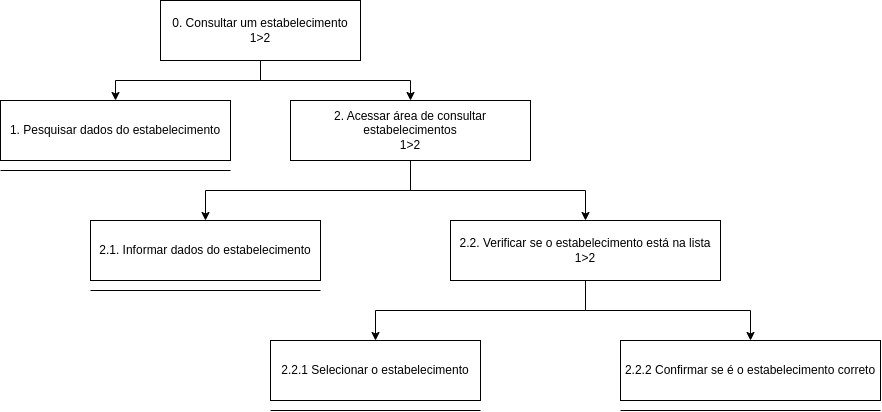

The diagram above was exported from draw.io. Its source (the exported page's mxGraphModel, read from the mxfile embedded in the PNG):
<mxGraphModel dx="818" dy="491" grid="1" gridSize="10" guides="1" tooltips="1" connect="1" arrows="1" fold="1" page="1" pageScale="1" pageWidth="827" pageHeight="1169" math="0" shadow="0">
  <root>
    <mxCell id="0" />
    <mxCell id="1" parent="0" />
    <mxCell id="ye-xTrAHdoUOmP3WIOfJ-5" style="edgeStyle=orthogonalEdgeStyle;rounded=0;orthogonalLoop=1;jettySize=auto;html=1;exitX=0.5;exitY=1;exitDx=0;exitDy=0;entryX=0.5;entryY=0;entryDx=0;entryDy=0;" parent="1" source="ye-xTrAHdoUOmP3WIOfJ-1" target="ye-xTrAHdoUOmP3WIOfJ-2" edge="1">
      <mxGeometry relative="1" as="geometry" />
    </mxCell>
    <mxCell id="ye-xTrAHdoUOmP3WIOfJ-8" style="edgeStyle=orthogonalEdgeStyle;rounded=0;orthogonalLoop=1;jettySize=auto;html=1;exitX=0.5;exitY=1;exitDx=0;exitDy=0;entryX=0.5;entryY=0;entryDx=0;entryDy=0;" parent="1" source="ye-xTrAHdoUOmP3WIOfJ-1" target="ye-xTrAHdoUOmP3WIOfJ-6" edge="1">
      <mxGeometry relative="1" as="geometry" />
    </mxCell>
    <mxCell id="ye-xTrAHdoUOmP3WIOfJ-1" value="0. Consultar um estabelecimento&lt;br&gt;1&amp;gt;2" style="rounded=0;whiteSpace=wrap;html=1;" parent="1" vertex="1">
      <mxGeometry x="300" y="50" width="200" height="60" as="geometry" />
    </mxCell>
    <mxCell id="ye-xTrAHdoUOmP3WIOfJ-2" value="1. Pesquisar dados do estabelecimento" style="rounded=0;whiteSpace=wrap;html=1;" parent="1" vertex="1">
      <mxGeometry x="140" y="150" width="230" height="60" as="geometry" />
    </mxCell>
    <mxCell id="ye-xTrAHdoUOmP3WIOfJ-4" value="" style="endArrow=none;html=1;rounded=0;" parent="1" edge="1">
      <mxGeometry width="50" height="50" relative="1" as="geometry">
        <mxPoint x="140" y="220" as="sourcePoint" />
        <mxPoint x="370" y="220" as="targetPoint" />
      </mxGeometry>
    </mxCell>
    <mxCell id="ye-xTrAHdoUOmP3WIOfJ-11" style="edgeStyle=orthogonalEdgeStyle;rounded=0;orthogonalLoop=1;jettySize=auto;html=1;exitX=0.5;exitY=1;exitDx=0;exitDy=0;entryX=0.5;entryY=0;entryDx=0;entryDy=0;" parent="1" source="ye-xTrAHdoUOmP3WIOfJ-6" target="ye-xTrAHdoUOmP3WIOfJ-9" edge="1">
      <mxGeometry relative="1" as="geometry" />
    </mxCell>
    <mxCell id="ye-xTrAHdoUOmP3WIOfJ-13" style="edgeStyle=orthogonalEdgeStyle;rounded=0;orthogonalLoop=1;jettySize=auto;html=1;exitX=0.5;exitY=1;exitDx=0;exitDy=0;entryX=0.5;entryY=0;entryDx=0;entryDy=0;" parent="1" source="ye-xTrAHdoUOmP3WIOfJ-6" target="ye-xTrAHdoUOmP3WIOfJ-12" edge="1">
      <mxGeometry relative="1" as="geometry" />
    </mxCell>
    <mxCell id="ye-xTrAHdoUOmP3WIOfJ-6" value="2. Acessar área de consultar estabelecimentos&lt;br&gt;1&amp;gt;2" style="rounded=0;whiteSpace=wrap;html=1;" parent="1" vertex="1">
      <mxGeometry x="430" y="150" width="240" height="60" as="geometry" />
    </mxCell>
    <mxCell id="ye-xTrAHdoUOmP3WIOfJ-9" value="2.1. Informar dados do estabelecimento" style="rounded=0;whiteSpace=wrap;html=1;" parent="1" vertex="1">
      <mxGeometry x="230" y="270" width="230" height="60" as="geometry" />
    </mxCell>
    <mxCell id="ye-xTrAHdoUOmP3WIOfJ-10" value="" style="endArrow=none;html=1;rounded=0;" parent="1" edge="1">
      <mxGeometry width="50" height="50" relative="1" as="geometry">
        <mxPoint x="230" y="340" as="sourcePoint" />
        <mxPoint x="460" y="340" as="targetPoint" />
      </mxGeometry>
    </mxCell>
    <mxCell id="ye-xTrAHdoUOmP3WIOfJ-17" style="edgeStyle=orthogonalEdgeStyle;rounded=0;orthogonalLoop=1;jettySize=auto;html=1;exitX=0.5;exitY=1;exitDx=0;exitDy=0;entryX=0.5;entryY=0;entryDx=0;entryDy=0;" parent="1" source="ye-xTrAHdoUOmP3WIOfJ-12" target="ye-xTrAHdoUOmP3WIOfJ-14" edge="1">
      <mxGeometry relative="1" as="geometry" />
    </mxCell>
    <mxCell id="ye-xTrAHdoUOmP3WIOfJ-18" style="edgeStyle=orthogonalEdgeStyle;rounded=0;orthogonalLoop=1;jettySize=auto;html=1;exitX=0.5;exitY=1;exitDx=0;exitDy=0;" parent="1" source="ye-xTrAHdoUOmP3WIOfJ-12" target="ye-xTrAHdoUOmP3WIOfJ-16" edge="1">
      <mxGeometry relative="1" as="geometry" />
    </mxCell>
    <mxCell id="ye-xTrAHdoUOmP3WIOfJ-12" value="2.2. Verificar se o estabelecimento está na lista&lt;br&gt;1&amp;gt;2" style="rounded=0;whiteSpace=wrap;html=1;" parent="1" vertex="1">
      <mxGeometry x="590" y="270" width="270" height="60" as="geometry" />
    </mxCell>
    <mxCell id="ye-xTrAHdoUOmP3WIOfJ-14" value="2.2.1 Selecionar o estabelecimento" style="rounded=0;whiteSpace=wrap;html=1;" parent="1" vertex="1">
      <mxGeometry x="410" y="390" width="210" height="60" as="geometry" />
    </mxCell>
    <mxCell id="ye-xTrAHdoUOmP3WIOfJ-15" value="" style="endArrow=none;html=1;rounded=0;" parent="1" edge="1">
      <mxGeometry width="50" height="50" relative="1" as="geometry">
        <mxPoint x="410" y="460" as="sourcePoint" />
        <mxPoint x="620" y="460" as="targetPoint" />
      </mxGeometry>
    </mxCell>
    <mxCell id="ye-xTrAHdoUOmP3WIOfJ-16" value="2.2.2 Confirmar se é o estabelecimento correto" style="rounded=0;whiteSpace=wrap;html=1;" parent="1" vertex="1">
      <mxGeometry x="760" y="390" width="260" height="60" as="geometry" />
    </mxCell>
    <mxCell id="bqrW6Hd6ZLIqR7YchkOQ-1" value="" style="endArrow=none;html=1;rounded=0;" edge="1" parent="1">
      <mxGeometry width="50" height="50" relative="1" as="geometry">
        <mxPoint x="760" y="460" as="sourcePoint" />
        <mxPoint x="1020" y="460" as="targetPoint" />
      </mxGeometry>
    </mxCell>
  </root>
</mxGraphModel>